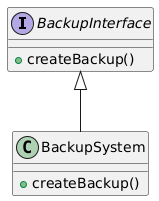

The diagram above was rendered by PlantUML. Its source (embedded in the PNG):
@startuml
interface BackupInterface {
  +createBackup()
}

class BackupSystem {
  +createBackup()
}

BackupInterface <|-- BackupSystem
@enduml